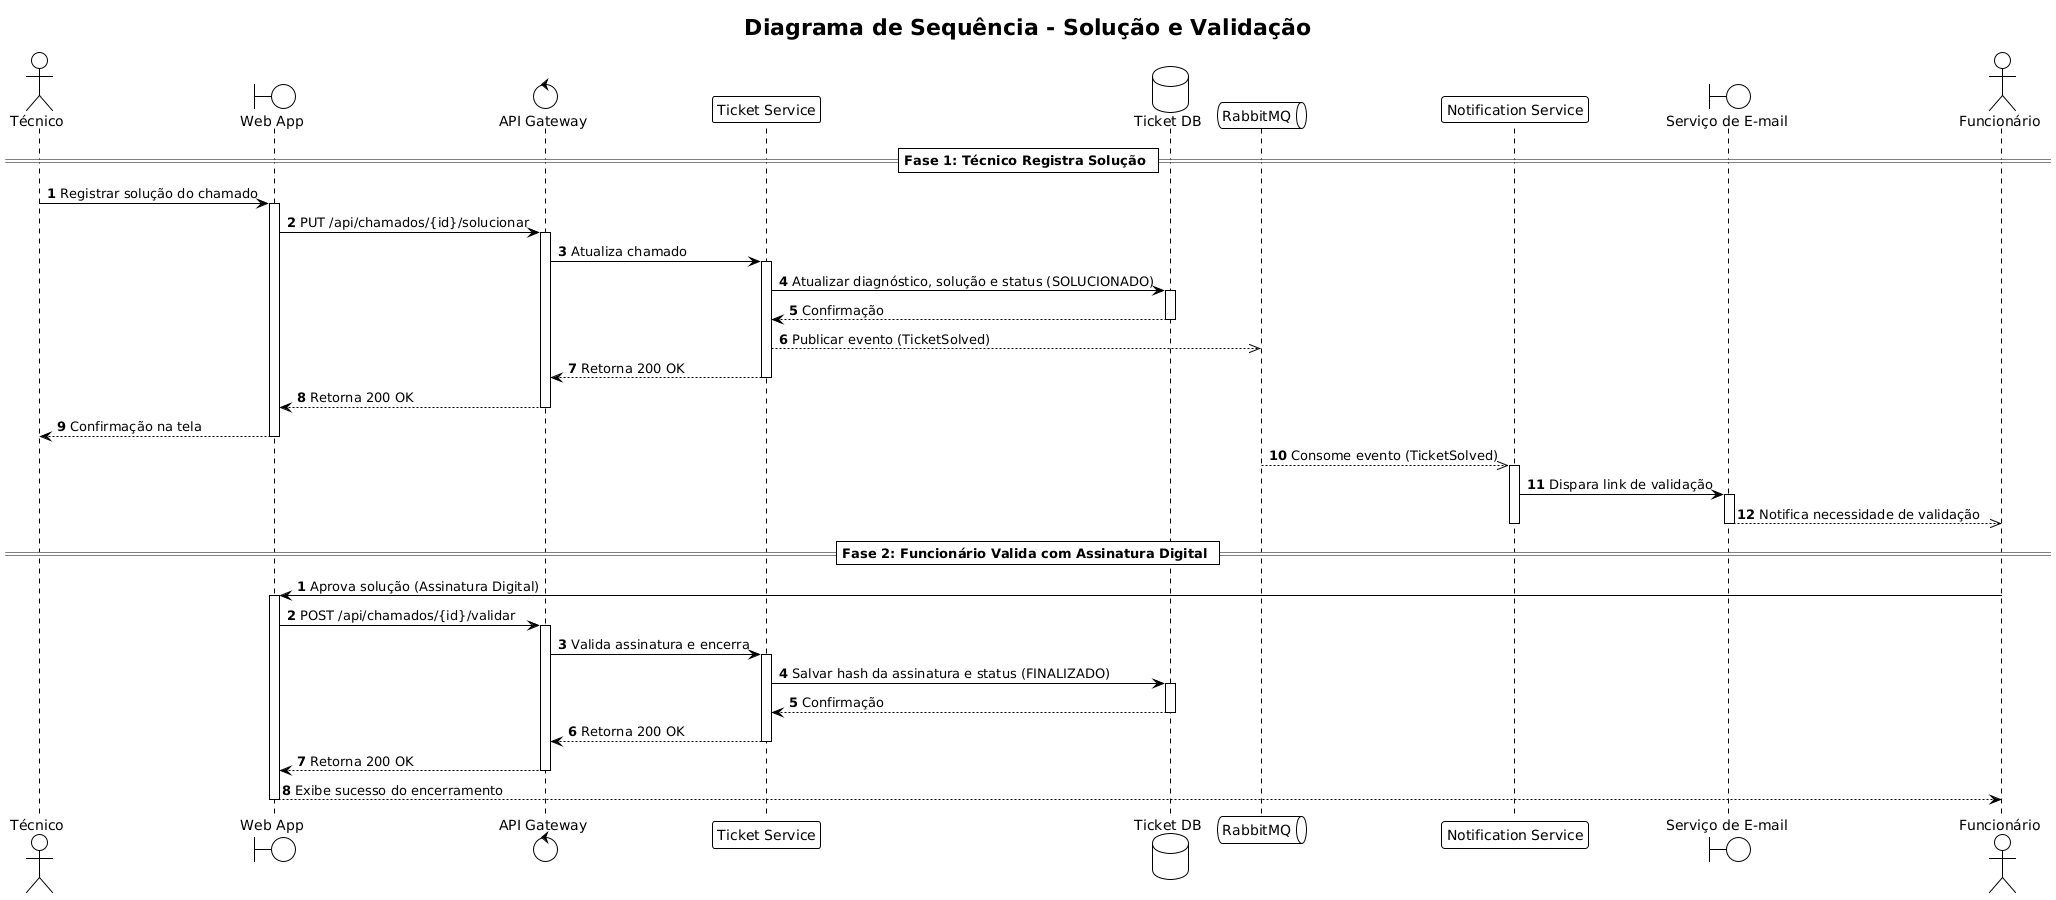

The diagram above was rendered by PlantUML. Its source (embedded in the PNG):
@startuml
!theme plain
skinparam defaultFontName Arial

title Diagrama de Sequência - Solução e Validação

actor "Técnico" as Tecnico
boundary "Web App" as Web
control "API Gateway" as Gateway
participant "Ticket Service" as Ticket
database "Ticket DB" as DB
queue "RabbitMQ" as MQ
participant "Notification Service" as Notify
boundary "Serviço de E-mail" as Email
actor "Funcionário" as Usuario

autonumber
== Fase 1: Técnico Registra Solução ==
Tecnico -> Web : Registrar solução do chamado
activate Web
Web -> Gateway : PUT /api/chamados/{id}/solucionar
activate Gateway
Gateway -> Ticket : Atualiza chamado
activate Ticket

Ticket -> DB : Atualizar diagnóstico, solução e status (SOLUCIONADO)
activate DB
DB --> Ticket : Confirmação
deactivate DB

Ticket -->> MQ : Publicar evento (TicketSolved)
Ticket --> Gateway : Retorna 200 OK
deactivate Ticket
Gateway --> Web : Retorna 200 OK
deactivate Gateway
Web --> Tecnico : Confirmação na tela
deactivate Web

MQ -->> Notify : Consome evento (TicketSolved)
activate Notify
Notify -> Email : Dispara link de validação
activate Email
Email -->> Usuario : Notifica necessidade de validação
deactivate Email
deactivate Notify

== Fase 2: Funcionário Valida com Assinatura Digital ==
autonumber 1
Usuario -> Web : Aprova solução (Assinatura Digital)
activate Web
Web -> Gateway : POST /api/chamados/{id}/validar
activate Gateway
Gateway -> Ticket : Valida assinatura e encerra
activate Ticket

Ticket -> DB : Salvar hash da assinatura e status (FINALIZADO)
activate DB
DB --> Ticket : Confirmação
deactivate DB

Ticket --> Gateway : Retorna 200 OK
deactivate Ticket
Gateway --> Web : Retorna 200 OK
deactivate Gateway
Web --> Usuario : Exibe sucesso do encerramento
deactivate Web
@enduml